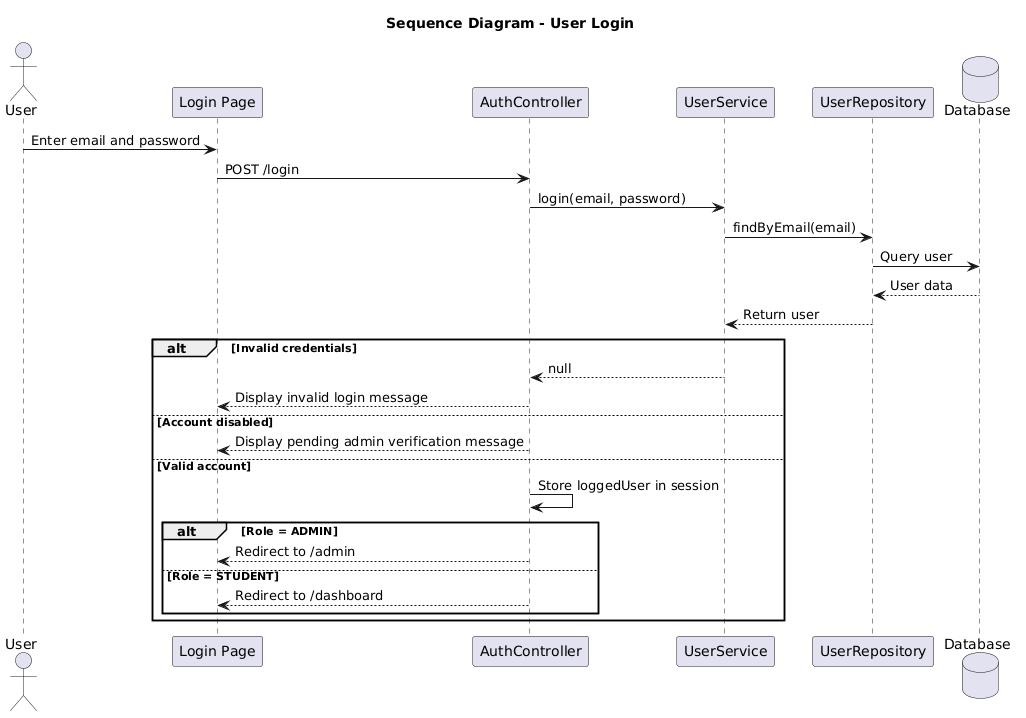

The diagram above was rendered by PlantUML. Its source (embedded in the PNG):
@startuml
title Sequence Diagram - User Login

actor User
participant "Login Page" as UI
participant AuthController
participant UserService
participant UserRepository
database Database

User -> UI: Enter email and password
UI -> AuthController: POST /login
AuthController -> UserService: login(email, password)
UserService -> UserRepository: findByEmail(email)
UserRepository -> Database: Query user
Database --> UserRepository: User data
UserRepository --> UserService: Return user

alt Invalid credentials
    UserService --> AuthController: null
    AuthController --> UI: Display invalid login message
else Account disabled
    AuthController --> UI: Display pending admin verification message
else Valid account
    AuthController -> AuthController: Store loggedUser in session
    alt Role = ADMIN
        AuthController --> UI: Redirect to /admin
    else Role = STUDENT
        AuthController --> UI: Redirect to /dashboard
    end
end
@enduml